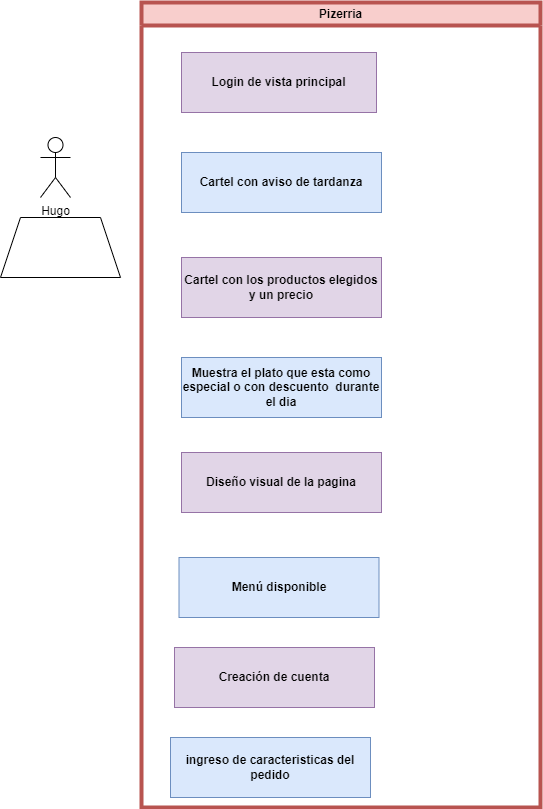

The diagram above was exported from draw.io. Its source (the exported page's mxGraphModel, read from the mxfile embedded in the PNG):
<mxGraphModel dx="1434" dy="739" grid="1" gridSize="10" guides="1" tooltips="1" connect="1" arrows="1" fold="1" page="1" pageScale="1" pageWidth="827" pageHeight="1169" math="0" shadow="0">
  <root>
    <mxCell id="0" />
    <mxCell id="1" parent="0" />
    <mxCell id="25o2kRVLPUKcZ4APRL_i-3" value="Pizerria" style="swimlane;whiteSpace=wrap;html=1;fillColor=#f8cecc;strokeColor=#b85450;strokeWidth=4;" parent="1" vertex="1">
      <mxGeometry x="281" y="105" width="399" height="805" as="geometry" />
    </mxCell>
    <mxCell id="25o2kRVLPUKcZ4APRL_i-4" value="&lt;b&gt;Login de vista principal&lt;/b&gt;" style="rounded=0;whiteSpace=wrap;html=1;fillColor=#e1d5e7;strokeColor=#9673a6;" parent="25o2kRVLPUKcZ4APRL_i-3" vertex="1">
      <mxGeometry x="40" y="50" width="195" height="60" as="geometry" />
    </mxCell>
    <mxCell id="25o2kRVLPUKcZ4APRL_i-5" value="&lt;b&gt;Cartel con aviso de tardanza&lt;/b&gt;" style="rounded=0;whiteSpace=wrap;html=1;fillColor=#dae8fc;strokeColor=#6c8ebf;" parent="25o2kRVLPUKcZ4APRL_i-3" vertex="1">
      <mxGeometry x="40" y="150" width="200" height="60" as="geometry" />
    </mxCell>
    <mxCell id="25o2kRVLPUKcZ4APRL_i-8" value="&lt;b&gt;Cartel con los productos elegidos y un precio&lt;/b&gt;" style="rounded=0;whiteSpace=wrap;html=1;fillColor=#e1d5e7;strokeColor=#9673a6;" parent="25o2kRVLPUKcZ4APRL_i-3" vertex="1">
      <mxGeometry x="40" y="255" width="200" height="60" as="geometry" />
    </mxCell>
    <mxCell id="25o2kRVLPUKcZ4APRL_i-9" value="&lt;b&gt;Muestra el plato que esta como especial o con descuento&amp;nbsp; durante el dia&lt;/b&gt;&lt;span style=&quot;border-color: var(--border-color); text-align: left;&quot; id=&quot;docs-internal-guid-791d1823-7fff-068d-61e6-fa51b0537eb0&quot;&gt;&lt;/span&gt;" style="rounded=0;whiteSpace=wrap;html=1;fillColor=#dae8fc;strokeColor=#6c8ebf;" parent="25o2kRVLPUKcZ4APRL_i-3" vertex="1">
      <mxGeometry x="40" y="355" width="200" height="60" as="geometry" />
    </mxCell>
    <mxCell id="25o2kRVLPUKcZ4APRL_i-12" value="&lt;b&gt;Diseño visual de la pagina&lt;/b&gt;" style="rounded=0;whiteSpace=wrap;html=1;fillColor=#e1d5e7;strokeColor=#9673a6;" parent="25o2kRVLPUKcZ4APRL_i-3" vertex="1">
      <mxGeometry x="40" y="450" width="200" height="60" as="geometry" />
    </mxCell>
    <mxCell id="-v_mCPMgY615TJVWnZVu-2" value="&lt;b&gt;Menú disponible&lt;/b&gt;" style="rounded=0;whiteSpace=wrap;html=1;fillColor=#dae8fc;strokeColor=#6c8ebf;" vertex="1" parent="25o2kRVLPUKcZ4APRL_i-3">
      <mxGeometry x="37.5" y="555" width="200" height="60" as="geometry" />
    </mxCell>
    <mxCell id="-v_mCPMgY615TJVWnZVu-3" value="&lt;b&gt;Creación&amp;nbsp;de cuenta&lt;/b&gt;" style="rounded=0;whiteSpace=wrap;html=1;fillColor=#e1d5e7;strokeColor=#9673a6;" vertex="1" parent="25o2kRVLPUKcZ4APRL_i-3">
      <mxGeometry x="33" y="645" width="200" height="60" as="geometry" />
    </mxCell>
    <mxCell id="-v_mCPMgY615TJVWnZVu-4" value="&lt;b&gt;ingreso de caracteristicas del pedido&lt;/b&gt;" style="rounded=0;whiteSpace=wrap;html=1;fillColor=#dae8fc;strokeColor=#6c8ebf;" vertex="1" parent="25o2kRVLPUKcZ4APRL_i-3">
      <mxGeometry x="29" y="735" width="200" height="60" as="geometry" />
    </mxCell>
    <mxCell id="25o2kRVLPUKcZ4APRL_i-17" value="Hugo&lt;br&gt;" style="shape=umlActor;verticalLabelPosition=bottom;verticalAlign=top;html=1;outlineConnect=0;" parent="1" vertex="1">
      <mxGeometry x="180" y="240" width="30" height="60" as="geometry" />
    </mxCell>
    <mxCell id="25o2kRVLPUKcZ4APRL_i-20" value="" style="shape=trapezoid;perimeter=trapezoidPerimeter;whiteSpace=wrap;html=1;fixedSize=1;" parent="1" vertex="1">
      <mxGeometry x="140" y="320" width="120" height="60" as="geometry" />
    </mxCell>
  </root>
</mxGraphModel>